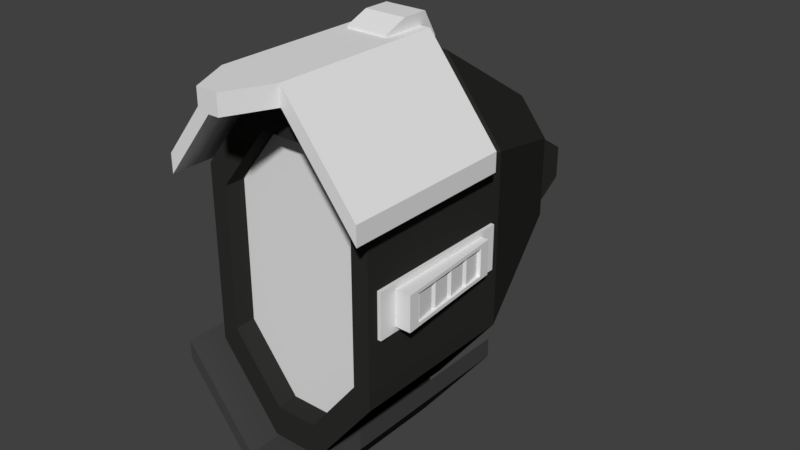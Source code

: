 # Source: engine.blend  (saved by Blender 2.79.0; exported with 4.5.12 LTS)
import bpy
from mathutils import Matrix  # noqa: F401  (used for matrix-valued properties, if any)

bpy.ops.wm.read_factory_settings(use_empty=True)
scene = bpy.context.scene
scene.name = 'Scene'

# ---- collections
col_collection_1 = bpy.data.collections.new('Collection 1'); scene.collection.children.link(col_collection_1)

# ---- materials (node trees are filled in below, after node groups)
mat_body = bpy.data.materials.new('body')
mat_body.alpha_threshold = 0.0
mat_body.diffuse_color = (0.0268, 0.02721, 0.02515, 1.0)
mat_body.roughness = 0.5
mat_body.line_color = (0.0, 0.0, 0.0, 1.0)
mat_engine_light = bpy.data.materials.new('Engine_light')
mat_engine_light.alpha_threshold = 0.0
mat_engine_light.roughness = 0.5
mat_wing_top = bpy.data.materials.new('wing_top')
mat_wing_top.alpha_threshold = 0.0
mat_wing_top.diffuse_color = (0.1025, 0.1025, 0.1025, 1.0)
mat_wing_top.roughness = 0.5
mat_vent_right = bpy.data.materials.new('vent_right')
mat_vent_right.alpha_threshold = 0.0
mat_vent_right.diffuse_color = (0.01341, 0.01341, 0.01341, 1.0)
mat_vent_right.roughness = 0.5
mat_vent_left = bpy.data.materials.new('vent_left')
mat_vent_left.alpha_threshold = 0.0
mat_vent_left.diffuse_color = (0.06372, 0.06372, 0.06372, 1.0)
mat_vent_left.roughness = 0.5
mat_wing_bot = bpy.data.materials.new('wing_bot')
mat_wing_bot.alpha_threshold = 0.0
mat_wing_bot.diffuse_color = (0.04445, 0.04445, 0.04445, 1.0)
mat_wing_bot.roughness = 0.5

# ---- material node trees
mat_engine_light.use_nodes = True; mat_engine_light.node_tree.nodes.clear()
_N = mat_engine_light.node_tree.nodes; _L = mat_engine_light.node_tree.links
n0 = _N.new('ShaderNodeOutputMaterial'); n0.name = 'Material Output'; n0.location = (300, 300)
n1 = _N.new('ShaderNodeBsdfDiffuse'); n1.name = 'Diffuse BSDF'; n1.location = (10, 300)
_L.new(n1.outputs[0], n0.inputs[0])
n0.is_active_output = True
mat_wing_top.use_nodes = True; mat_wing_top.node_tree.nodes.clear()
_N = mat_wing_top.node_tree.nodes; _L = mat_wing_top.node_tree.links
n0 = _N.new('ShaderNodeOutputMaterial'); n0.name = 'Material Output'; n0.location = (300, 300)
n1 = _N.new('ShaderNodeBsdfDiffuse'); n1.name = 'Diffuse BSDF'; n1.location = (10, 300)
_L.new(n1.outputs[0], n0.inputs[0])
n0.is_active_output = True
mat_vent_right.use_nodes = True; mat_vent_right.node_tree.nodes.clear()
_N = mat_vent_right.node_tree.nodes; _L = mat_vent_right.node_tree.links
n0 = _N.new('ShaderNodeOutputMaterial'); n0.name = 'Material Output'; n0.location = (300, 300)
n1 = _N.new('ShaderNodeBsdfDiffuse'); n1.name = 'Diffuse BSDF'; n1.location = (10, 300)
_L.new(n1.outputs[0], n0.inputs[0])
n0.is_active_output = True
mat_vent_left.use_nodes = True; mat_vent_left.node_tree.nodes.clear()
_N = mat_vent_left.node_tree.nodes; _L = mat_vent_left.node_tree.links
n0 = _N.new('ShaderNodeOutputMaterial'); n0.name = 'Material Output'; n0.location = (300, 300)
n1 = _N.new('ShaderNodeBsdfDiffuse'); n1.name = 'Diffuse BSDF'; n1.location = (10, 300)
_L.new(n1.outputs[0], n0.inputs[0])
n0.is_active_output = True
mat_wing_bot.use_nodes = True; mat_wing_bot.node_tree.nodes.clear()
_N = mat_wing_bot.node_tree.nodes; _L = mat_wing_bot.node_tree.links
n0 = _N.new('ShaderNodeOutputMaterial'); n0.name = 'Material Output'; n0.location = (300, 300)
n1 = _N.new('ShaderNodeBsdfDiffuse'); n1.name = 'Diffuse BSDF'; n1.location = (10, 300)
n1.inputs[0].default_value = (0.0578, 0.0578, 0.0578, 1.0)
_L.new(n1.outputs[0], n0.inputs[0])
n0.is_active_output = True

# ---- world
world_world = bpy.data.worlds.new('World'); scene.world = world_world
world_world.color = (0.05088, 0.05088, 0.05088)
world_world.use_sun_shadow = False
world_world.sun_shadow_jitter_overblur = 0.0
world_world.cycles.sampling_method = 'MANUAL'

# ---- meshes
me_cube = bpy.data.meshes.new('Cube')
me_cube.from_pydata([(1.0, 0.2101, -1.0), (1.0, -1.79, -1.0), (-1.0, -1.79, -1.0), (-1.0, 0.2101, -1.0), (1.0, 0.2101, 1.0), (1.0, -1.79, 1.0), (-1.0, -1.79, 1.0), (-1.0, 0.2101, 1.0), (0.3, 0.2101, -1.895), (0.3, -1.79, -1.895), (-0.3, -1.79, -1.895), (-0.3, 0.2101, -1.895), (0.3, 0.2101, 1.895), (-0.3, 0.2101, 1.895), (-0.3, -1.79, 1.895), (0.3, -1.79, 1.895), (0.8069, -1.79, -0.8069), (-0.8069, -1.79, -0.8069), (0.8069, -1.79, 0.8069), (-0.8069, -1.79, 0.8069), (-0.2421, -1.79, -1.529), (0.2421, -1.79, -1.529), (0.2421, -1.79, 1.529), (-0.2421, -1.79, 1.529), (0.8069, -1.548, -0.8069), (-0.8069, -1.548, -0.8069), (0.8069, -1.548, 0.8069), (-0.8069, -1.548, 0.8069), (-0.2421, -1.548, -1.529), (0.2421, -1.548, -1.529), (0.2421, -1.548, 1.529), (-0.2421, -1.548, 1.529), (0.4816, 1.837, -0.4816), (-0.4816, 1.837, -0.4816), (0.4816, 1.837, 0.4816), (-0.4816, 1.837, 0.4816), (0.1445, 1.837, -0.9125), (-0.1445, 1.837, -0.9125), (-0.1445, 1.837, 0.9125), (0.1445, 1.837, 0.9125), (0.3806, 1.837, -0.3806), (-0.3806, 1.837, -0.3806), (0.3806, 1.837, 0.3806), (-0.3806, 1.837, 0.3806), (0.3806, 2.013, -0.3806), (-0.3806, 2.013, -0.3806), (0.3806, 2.013, 0.3806), (-0.3806, 2.013, 0.3806), (0.3806, 2.313, -0.1883), (-0.3806, 2.313, -0.1883), (0.3806, 2.313, 0.1883), (-0.3806, 2.313, 0.1883), (-0.2414, -0.362, 1.856), (-0.2414, -0.362, 2.337), (-0.2414, -0.05991, 1.856), (-0.2414, -0.05991, 2.337), (0.2414, -0.362, 1.856), (0.2414, -0.362, 2.337), (0.2414, -0.05991, 1.856), (0.2414, -0.05991, 2.337), (-0.2414, -0.6281, 1.856), (-0.2414, -0.6281, 2.232), (0.2414, -0.6281, 2.232), (0.2414, -0.6281, 1.856), (-0.2414, 0.09938, 2.062), (-0.2414, 0.09938, 1.856), (0.2414, 0.09938, 1.856), (0.2414, 0.09938, 2.062), (1.171, -0.1206, 0.9397), (1.171, -2.114, 0.9397), (-1.171, -2.114, 0.9397), (-1.171, -0.1206, 0.9397), (0.3512, -0.1206, 1.987), (-0.3512, -0.1206, 1.987), (-0.3512, -2.114, 1.987), (0.3512, -2.114, 1.987), (1.171, -0.1206, 1.157), (1.171, -2.114, 1.157), (-1.171, -2.114, 1.157), (-1.171, -0.1206, 1.157), (-0.3512, -0.1206, 2.205), (0.3512, -0.1206, 2.205), (-0.3512, -2.114, 2.205), (0.3512, -2.114, 2.205), (0.1217, -2.599, 1.987), (-0.1217, -2.599, 1.987), (0.1217, -2.599, 2.205), (-0.1217, -2.599, 2.205), (0.9958, -1.663, -0.2606), (0.9958, -1.663, 0.2606), (0.9958, 0.08312, -0.2606), (0.9958, 0.08312, 0.2606), (1.04, -1.663, -0.2606), (1.04, -1.663, 0.2606), (1.04, 0.08312, -0.2606), (1.04, 0.08312, 0.2606), (1.04, -0.1216, 0.1995), (1.04, -0.1216, -0.1995), (1.04, -1.458, -0.1995), (1.04, -1.458, 0.1995), (1.123, -0.1216, 0.1995), (1.123, -0.1216, -0.1995), (1.217, -1.458, -0.1995), (1.217, -1.458, 0.1995), (1.133, -0.2577, 0.1589), (1.133, -0.2577, -0.1589), (1.207, -1.322, -0.1589), (1.207, -1.322, 0.1589), (1.092, -0.2606, 0.1589), (1.092, -0.2606, -0.1589), (1.167, -1.325, -0.1589), (1.167, -1.325, 0.1589), (0.9958, -0.1351, -0.2606), (0.9958, -0.3534, -0.2606), (0.9958, -0.5717, -0.2606), (0.9958, -0.7899, -0.2606), (0.9958, -1.008, -0.2606), (0.9958, -1.226, -0.2606), (0.9958, -1.445, -0.2606), (0.9958, -1.445, 0.2606), (0.9958, -1.226, 0.2606), (0.9958, -1.008, 0.2606), (0.9958, -0.7899, 0.2606), (0.9958, -0.5717, 0.2606), (0.9958, -0.3534, 0.2606), (0.9958, -0.1351, 0.2606), (1.04, -1.445, -0.2606), (1.04, -1.226, -0.2606), (1.04, -1.008, -0.2606), (1.04, -0.7899, -0.2606), (1.04, -0.5717, -0.2606), (1.04, -0.3534, -0.2606), (1.04, -0.1351, -0.2606), (1.04, -0.1351, 0.2606), (1.04, -0.3534, 0.2606), (1.04, -0.5717, 0.2606), (1.04, -0.7899, 0.2606), (1.04, -1.008, 0.2606), (1.04, -1.226, 0.2606), (1.04, -1.445, 0.2606), (1.04, -1.291, -0.1995), (1.04, -1.124, -0.1995), (1.04, -0.957, -0.1995), (1.04, -0.7899, -0.1995), (1.04, -0.6228, -0.1995), (1.04, -0.4557, -0.1995), (1.04, -0.2886, -0.1995), (1.04, -0.2886, 0.1995), (1.04, -0.4557, 0.1995), (1.04, -0.6228, 0.1995), (1.04, -0.7899, 0.1995), (1.04, -0.957, 0.1995), (1.04, -1.124, 0.1995), (1.04, -1.291, 0.1995), (1.205, -1.291, -0.1995), (1.193, -1.124, -0.1995), (1.182, -0.957, -0.1995), (1.17, -0.7899, -0.1995), (1.158, -0.6228, -0.1995), (1.146, -0.4557, -0.1995), (1.135, -0.2886, -0.1995), (1.135, -0.2886, 0.1995), (1.146, -0.4557, 0.1995), (1.158, -0.6228, 0.1995), (1.17, -0.7899, 0.1995), (1.182, -0.957, 0.1995), (1.193, -1.124, 0.1995), (1.205, -1.291, 0.1995), (1.198, -1.189, -0.1589), (1.189, -1.056, -0.1589), (1.179, -0.923, -0.1589), (1.17, -0.7899, -0.1589), (1.161, -0.6569, -0.1589), (1.151, -0.5238, -0.1589), (1.142, -0.3908, -0.1589), (1.142, -0.3908, 0.1589), (1.151, -0.5238, 0.1589), (1.161, -0.6569, 0.1589), (1.17, -0.7899, 0.1589), (1.179, -0.923, 0.1589), (1.189, -1.056, 0.1589), (1.198, -1.189, 0.1589), (1.184, -1.286, -0.1589), (1.148, -1.059, -0.1589), (1.165, -1.02, -0.1589), (1.129, -0.7928, -0.1589), (1.147, -0.7537, -0.1589), (1.111, -0.5267, -0.1589), (1.128, -0.4875, -0.1589), (1.128, -0.4875, 0.1589), (1.111, -0.5267, 0.1589), (1.147, -0.7537, 0.1589), (1.129, -0.7928, 0.1589), (1.165, -1.02, 0.1589), (1.148, -1.059, 0.1589), (1.184, -1.286, 0.1589), (-0.9958, -1.663, -0.2606), (-0.9958, -1.663, 0.2606), (-0.9958, 0.08312, -0.2606), (-0.9958, 0.08312, 0.2606), (-1.04, -1.663, -0.2606), (-1.04, -1.663, 0.2606), (-1.04, 0.08312, -0.2606), (-1.04, 0.08312, 0.2606), (-1.04, -0.1216, 0.1995), (-1.04, -0.1216, -0.1995), (-1.04, -1.458, -0.1995), (-1.04, -1.458, 0.1995), (-1.123, -0.1216, 0.1995), (-1.123, -0.1216, -0.1995), (-1.217, -1.458, -0.1995), (-1.217, -1.458, 0.1995), (-1.133, -0.2577, 0.1589), (-1.133, -0.2577, -0.1589), (-1.207, -1.322, -0.1589), (-1.207, -1.322, 0.1589), (-1.092, -0.2606, 0.1589), (-1.092, -0.2606, -0.1589), (-1.167, -1.325, -0.1589), (-1.167, -1.325, 0.1589), (-0.9958, -0.1351, -0.2606), (-0.9958, -0.3534, -0.2606), (-0.9958, -0.5717, -0.2606), (-0.9958, -0.7899, -0.2606), (-0.9958, -1.008, -0.2606), (-0.9958, -1.226, -0.2606), (-0.9958, -1.445, -0.2606), (-0.9958, -1.445, 0.2606), (-0.9958, -1.226, 0.2606), (-0.9958, -1.008, 0.2606), (-0.9958, -0.7899, 0.2606), (-0.9958, -0.5717, 0.2606), (-0.9958, -0.3534, 0.2606), (-0.9958, -0.1351, 0.2606), (-1.04, -1.445, -0.2606), (-1.04, -1.226, -0.2606), (-1.04, -1.008, -0.2606), (-1.04, -0.7899, -0.2606), (-1.04, -0.5717, -0.2606), (-1.04, -0.3534, -0.2606), (-1.04, -0.1351, -0.2606), (-1.04, -0.1351, 0.2606), (-1.04, -0.3534, 0.2606), (-1.04, -0.5717, 0.2606), (-1.04, -0.7899, 0.2606), (-1.04, -1.008, 0.2606), (-1.04, -1.226, 0.2606), (-1.04, -1.445, 0.2606), (-1.04, -1.291, -0.1995), (-1.04, -1.124, -0.1995), (-1.04, -0.957, -0.1995), (-1.04, -0.7899, -0.1995), (-1.04, -0.6228, -0.1995), (-1.04, -0.4557, -0.1995), (-1.04, -0.2886, -0.1995), (-1.04, -0.2886, 0.1995), (-1.04, -0.4557, 0.1995), (-1.04, -0.6228, 0.1995), (-1.04, -0.7899, 0.1995), (-1.04, -0.957, 0.1995), (-1.04, -1.124, 0.1995), (-1.04, -1.291, 0.1995), (-1.205, -1.291, -0.1995), (-1.193, -1.124, -0.1995), (-1.182, -0.957, -0.1995), (-1.17, -0.7899, -0.1995), (-1.158, -0.6228, -0.1995), (-1.146, -0.4557, -0.1995), (-1.135, -0.2886, -0.1995), (-1.135, -0.2886, 0.1995), (-1.146, -0.4557, 0.1995), (-1.158, -0.6228, 0.1995), (-1.17, -0.7899, 0.1995), (-1.182, -0.957, 0.1995), (-1.193, -1.124, 0.1995), (-1.205, -1.291, 0.1995), (-1.198, -1.189, -0.1589), (-1.189, -1.056, -0.1589), (-1.179, -0.923, -0.1589), (-1.17, -0.7899, -0.1589), (-1.161, -0.6569, -0.1589), (-1.151, -0.5238, -0.1589), (-1.142, -0.3908, -0.1589), (-1.142, -0.3908, 0.1589), (-1.151, -0.5238, 0.1589), (-1.161, -0.6569, 0.1589), (-1.17, -0.7899, 0.1589), (-1.179, -0.923, 0.1589), (-1.189, -1.056, 0.1589), (-1.198, -1.189, 0.1589), (-1.184, -1.286, -0.1589), (-1.148, -1.059, -0.1589), (-1.165, -1.02, -0.1589), (-1.129, -0.7928, -0.1589), (-1.147, -0.7537, -0.1589), (-1.111, -0.5267, -0.1589), (-1.128, -0.4875, -0.1589), (-1.128, -0.4875, 0.1589), (-1.111, -0.5267, 0.1589), (-1.147, -0.7537, 0.1589), (-1.129, -0.7928, 0.1589), (-1.165, -1.02, 0.1589), (-1.148, -1.059, 0.1589), (-1.184, -1.286, 0.1589), (-0.2414, -0.362, -1.856), (-0.2414, -0.362, -2.337), (-0.2414, -0.05991, -1.856), (-0.2414, -0.05991, -2.337), (0.2414, -0.362, -1.856), (0.2414, -0.362, -2.337), (0.2414, -0.05991, -1.856), (0.2414, -0.05991, -2.337), (-0.2414, -0.6281, -1.856), (-0.2414, -0.6281, -2.232), (0.2414, -0.6281, -2.232), (0.2414, -0.6281, -1.856), (-0.2414, 0.09938, -2.062), (-0.2414, 0.09938, -1.856), (0.2414, 0.09938, -1.856), (0.2414, 0.09938, -2.062), (1.171, -0.1206, -0.9397), (1.171, -2.114, -0.9397), (-1.171, -2.114, -0.9397), (-1.171, -0.1206, -0.9397), (0.3512, -0.1206, -1.987), (-0.3512, -0.1206, -1.987), (-0.3512, -2.114, -1.987), (0.3512, -2.114, -1.987), (1.171, -0.1206, -1.157), (1.171, -2.114, -1.157), (-1.171, -2.114, -1.157), (-1.171, -0.1206, -1.157), (-0.3512, -0.1206, -2.205), (0.3512, -0.1206, -2.205), (-0.3512, -2.114, -2.205), (0.3512, -2.114, -2.205), (0.1217, -2.599, -1.987), (-0.1217, -2.599, -1.987), (0.1217, -2.599, -2.205), (-0.1217, -2.599, -2.205)], [], [(0, 4, 5, 1), (9, 1, 16, 21), (2, 6, 7, 3), (8, 9, 10, 11), (1, 9, 8, 0), (5, 15, 22, 18), (3, 11, 10, 2), (7, 13, 38, 35), (12, 13, 14, 15), (8, 11, 37, 36), (6, 14, 13, 7), (2, 10, 20, 17), (4, 12, 15, 5), (17, 20, 28, 25), (23, 19, 27, 31), (16, 18, 26, 24), (6, 2, 17, 19), (14, 6, 19, 23), (1, 5, 18, 16), (10, 9, 21, 20), (15, 14, 23, 22), (24, 26, 27, 25), (25, 28, 29, 24), (26, 30, 31, 27), (20, 21, 29, 28), (19, 17, 25, 27), (18, 22, 30, 26), (22, 23, 31, 30), (21, 16, 24, 29), (33, 35, 43, 41), (32, 36, 37, 33), (35, 38, 39, 34), (13, 12, 39, 38), (12, 4, 34, 39), (11, 3, 33, 37), (0, 8, 36, 32), (43, 42, 46, 47), (32, 33, 41, 40), (35, 34, 42, 43), (34, 32, 40, 42), (45, 47, 51, 49), (42, 40, 44, 46), (41, 43, 47, 45), (40, 41, 45, 44), (50, 48, 49, 51), (44, 45, 49, 48), (47, 46, 50, 51), (46, 44, 48, 50), (4, 0, 32, 34), (3, 7, 35, 33), (52, 53, 55, 54), (58, 59, 57, 56), (57, 53, 61, 62), (59, 55, 53, 57), (63, 62, 61, 60), (56, 57, 62, 63), (53, 52, 60, 61), (65, 64, 67, 66), (55, 59, 67, 64), (54, 55, 64, 65), (59, 58, 66, 67), (72, 75, 74, 73), (70, 71, 73, 74), (68, 69, 75, 72), (81, 80, 82, 83), (78, 82, 80, 79), (76, 81, 83, 77), (75, 83, 86, 84), (72, 73, 80, 81), (69, 68, 76, 77), (75, 69, 77, 83), (68, 72, 81, 76), (71, 70, 78, 79), (70, 74, 82, 78), (73, 71, 79, 80), (85, 84, 86, 87), (83, 82, 87, 86), (82, 74, 85, 87), (74, 75, 84, 85), (90, 91, 95, 94), (93, 92, 98, 99), (92, 93, 89, 88), (118, 126, 92, 88), (139, 119, 89, 93), (99, 98, 102, 103), (132, 94, 97, 146), (139, 93, 99, 153), (94, 95, 96, 97), (167, 103, 107, 181), (146, 97, 101, 160), (153, 99, 103, 167), (97, 96, 100, 101), (107, 106, 110, 111), (101, 100, 104, 105), (103, 102, 106, 107), (160, 101, 105, 174), (182, 195, 111, 110), (174, 105, 109, 188), (181, 107, 111, 195), (105, 104, 108, 109), (104, 175, 189, 108), (175, 176, 190, 189), (176, 177, 191, 190), (177, 178, 192, 191), (178, 179, 193, 192), (179, 180, 194, 193), (180, 181, 195, 194), (106, 168, 182, 110), (168, 169, 183, 182), (169, 170, 184, 183), (170, 171, 185, 184), (171, 172, 186, 185), (172, 173, 187, 186), (173, 174, 188, 187), (109, 108, 189, 188), (188, 189, 190, 187), (187, 190, 191, 186), (186, 191, 192, 185), (185, 192, 193, 184), (184, 193, 194, 183), (183, 194, 195, 182), (102, 154, 168, 106), (154, 155, 169, 168), (155, 156, 170, 169), (156, 157, 171, 170), (157, 158, 172, 171), (158, 159, 173, 172), (159, 160, 174, 173), (96, 147, 161, 100), (147, 148, 162, 161), (148, 149, 163, 162), (149, 150, 164, 163), (150, 151, 165, 164), (151, 152, 166, 165), (152, 153, 167, 166), (98, 140, 154, 102), (140, 141, 155, 154), (141, 142, 156, 155), (142, 143, 157, 156), (143, 144, 158, 157), (144, 145, 159, 158), (145, 146, 160, 159), (100, 161, 175, 104), (161, 162, 176, 175), (162, 163, 177, 176), (163, 164, 178, 177), (164, 165, 179, 178), (165, 166, 180, 179), (166, 167, 181, 180), (95, 133, 147, 96), (133, 134, 148, 147), (134, 135, 149, 148), (135, 136, 150, 149), (136, 137, 151, 150), (137, 138, 152, 151), (138, 139, 153, 152), (92, 126, 140, 98), (126, 127, 141, 140), (127, 128, 142, 141), (128, 129, 143, 142), (129, 130, 144, 143), (130, 131, 145, 144), (131, 132, 146, 145), (95, 91, 125, 133), (133, 125, 124, 134), (134, 124, 123, 135), (135, 123, 122, 136), (136, 122, 121, 137), (137, 121, 120, 138), (138, 120, 119, 139), (90, 94, 132, 112), (112, 132, 131, 113), (113, 131, 130, 114), (114, 130, 129, 115), (115, 129, 128, 116), (116, 128, 127, 117), (117, 127, 126, 118), (198, 202, 203, 199), (201, 207, 206, 200), (200, 196, 197, 201), (226, 196, 200, 234), (247, 201, 197, 227), (207, 211, 210, 206), (240, 254, 205, 202), (247, 261, 207, 201), (202, 205, 204, 203), (275, 289, 215, 211), (254, 268, 209, 205), (261, 275, 211, 207), (205, 209, 208, 204), (215, 219, 218, 214), (209, 213, 212, 208), (211, 215, 214, 210), (268, 282, 213, 209), (290, 218, 219, 303), (282, 296, 217, 213), (289, 303, 219, 215), (213, 217, 216, 212), (212, 216, 297, 283), (283, 297, 298, 284), (284, 298, 299, 285), (285, 299, 300, 286), (286, 300, 301, 287), (287, 301, 302, 288), (288, 302, 303, 289), (214, 218, 290, 276), (276, 290, 291, 277), (277, 291, 292, 278), (278, 292, 293, 279), (279, 293, 294, 280), (280, 294, 295, 281), (281, 295, 296, 282), (217, 296, 297, 216), (296, 295, 298, 297), (295, 294, 299, 298), (294, 293, 300, 299), (293, 292, 301, 300), (292, 291, 302, 301), (291, 290, 303, 302), (210, 214, 276, 262), (262, 276, 277, 263), (263, 277, 278, 264), (264, 278, 279, 265), (265, 279, 280, 266), (266, 280, 281, 267), (267, 281, 282, 268), (204, 208, 269, 255), (255, 269, 270, 256), (256, 270, 271, 257), (257, 271, 272, 258), (258, 272, 273, 259), (259, 273, 274, 260), (260, 274, 275, 261), (206, 210, 262, 248), (248, 262, 263, 249), (249, 263, 264, 250), (250, 264, 265, 251), (251, 265, 266, 252), (252, 266, 267, 253), (253, 267, 268, 254), (208, 212, 283, 269), (269, 283, 284, 270), (270, 284, 285, 271), (271, 285, 286, 272), (272, 286, 287, 273), (273, 287, 288, 274), (274, 288, 289, 275), (203, 204, 255, 241), (241, 255, 256, 242), (242, 256, 257, 243), (243, 257, 258, 244), (244, 258, 259, 245), (245, 259, 260, 246), (246, 260, 261, 247), (200, 206, 248, 234), (234, 248, 249, 235), (235, 249, 250, 236), (236, 250, 251, 237), (237, 251, 252, 238), (238, 252, 253, 239), (239, 253, 254, 240), (203, 241, 233, 199), (241, 242, 232, 233), (242, 243, 231, 232), (243, 244, 230, 231), (244, 245, 229, 230), (245, 246, 228, 229), (246, 247, 227, 228), (198, 220, 240, 202), (220, 221, 239, 240), (221, 222, 238, 239), (222, 223, 237, 238), (223, 224, 236, 237), (224, 225, 235, 236), (225, 226, 234, 235), (304, 306, 307, 305), (310, 308, 309, 311), (309, 314, 313, 305), (311, 309, 305, 307), (315, 312, 313, 314), (308, 315, 314, 309), (305, 313, 312, 304), (317, 318, 319, 316), (307, 316, 319, 311), (306, 317, 316, 307), (311, 319, 318, 310), (324, 325, 326, 327), (322, 326, 325, 323), (320, 324, 327, 321), (333, 335, 334, 332), (330, 331, 332, 334), (328, 329, 335, 333), (327, 336, 338, 335), (324, 333, 332, 325), (321, 329, 328, 320), (327, 335, 329, 321), (320, 328, 333, 324), (323, 331, 330, 322), (322, 330, 334, 326), (325, 332, 331, 323), (337, 339, 338, 336), (335, 338, 339, 334), (334, 339, 337, 326), (326, 337, 336, 327)])
me_cube.polygons.foreach_set('material_index', [0, 0, 0, 0, 0, 0, 0, 0, 0, 0, 0, 0, 0, 0, 0, 0, 0, 0, 0, 0, 0, 1, 1, 1, 0, 0, 0, 0, 0, 0, 0, 0, 0, 0, 0, 0, 0, 0, 0, 0, 0, 0, 0, 0, 0, 0, 0, 0, 0, 0, 2, 2, 2, 2, 2, 2, 2, 2, 2, 2, 2, 2, 2, 2, 2, 2, 2, 2, 2, 2, 2, 2, 2, 2, 2, 2, 2, 2, 2, 3, 3, 3, 3, 3, 3, 3, 3, 3, 3, 3, 3, 3, 3, 3, 3, 3, 3, 3, 3, 3, 3, 3, 3, 3, 3, 3, 3, 3, 3, 3, 3, 3, 3, 3, 3, 3, 3, 3, 3, 3, 3, 3, 3, 3, 3, 3, 3, 3, 3, 3, 3, 3, 3, 3, 3, 3, 3, 3, 3, 3, 3, 3, 3, 3, 3, 3, 3, 3, 3, 3, 3, 3, 3, 3, 3, 3, 3, 3, 3, 3, 3, 3, 3, 3, 3, 3, 3, 3, 3, 3, 3, 3, 3, 3, 3, 3, 3, 4, 4, 4, 4, 4, 4, 4, 4, 4, 4, 4, 4, 4, 4, 4, 4, 4, 4, 4, 4, 4, 4, 4, 4, 4, 4, 4, 4, 4, 4, 4, 4, 4, 4, 4, 4, 4, 4, 4, 4, 4, 4, 4, 4, 4, 4, 4, 4, 4, 4, 4, 4, 4, 4, 4, 4, 4, 4, 4, 4, 4, 4, 4, 4, 4, 4, 4, 4, 4, 4, 4, 4, 4, 4, 4, 4, 4, 4, 4, 4, 4, 4, 4, 4, 4, 4, 4, 4, 4, 4, 4, 4, 4, 4, 4, 4, 4, 4, 5, 5, 5, 5, 5, 5, 5, 5, 5, 5, 5, 5, 5, 5, 5, 5, 5, 5, 5, 5, 5, 5, 5, 5, 5, 5, 5, 5, 5])
_uv = me_cube.uv_layers.new(name='UVMap')
_uv.uv.foreach_set('vector', [0.748, 0.1214, 0.748, 0.3786, 0.4913, 0.3786, 0.4913, 0.1214, 0.1735, 0.5064, 0.2635, 0.6214, 0.2387, 0.6463, 0.1661, 0.5535, 0.4785, 0.1214, 0.4785, 0.3786, 0.2219, 0.3786, 0.2219, 0.1214, 0.5867, 0.7573, 0.5867, 0.5064, 0.6638, 0.5064, 0.6638, 0.7573, 0.4913, 0.1214, 0.4968, 0.006428, 0.7535, 0.006428, 0.748, 0.1214, 0.2635, 0.8786, 0.1735, 0.9936, 0.1661, 0.9465, 0.2387, 0.8537, 0.2219, 0.1214, 0.2163, 0.006428, 0.473, 0.006428, 0.4785, 0.1214, 0.2219, 0.3786, 0.2163, 0.4936, 0.006428, 0.3673, 0.00908, 0.3119, 0.4967, 0.7381, 0.5738, 0.7381, 0.5738, 0.989, 0.4967, 0.989, 0.5867, 0.7573, 0.6638, 0.7573, 0.6438, 0.989, 0.6067, 0.989, 0.4785, 0.3786, 0.473, 0.4936, 0.2163, 0.4936, 0.2219, 0.3786, 0.006428, 0.6214, 0.09642, 0.5064, 0.1039, 0.5535, 0.03125, 0.6463, 0.748, 0.3786, 0.7535, 0.4936, 0.4968, 0.4936, 0.4913, 0.3786, 0.8927, 0.8067, 0.8971, 0.8995, 0.8661, 0.8995, 0.8617, 0.8067, 0.8971, 0.5064, 0.8927, 0.5992, 0.8617, 0.5992, 0.8661, 0.5064, 0.8444, 0.5992, 0.8444, 0.8067, 0.8134, 0.8067, 0.8134, 0.5992, 0.006428, 0.8786, 0.006428, 0.6214, 0.03125, 0.6463, 0.03125, 0.8537, 0.09642, 0.9936, 0.006428, 0.8786, 0.03125, 0.8537, 0.1039, 0.9465, 0.2635, 0.6214, 0.2635, 0.8786, 0.2387, 0.8537, 0.2387, 0.6463, 0.09642, 0.5064, 0.1735, 0.5064, 0.1661, 0.5535, 0.1039, 0.5535, 0.1735, 0.9936, 0.09642, 0.9936, 0.1039, 0.9465, 0.1661, 0.9465, 0.4839, 0.5992, 0.4839, 0.8067, 0.2764, 0.8067, 0.2764, 0.5992, 0.2764, 0.5992, 0.349, 0.5064, 0.4112, 0.5064, 0.4839, 0.5992, 0.4839, 0.8067, 0.4112, 0.8995, 0.349, 0.8995, 0.2764, 0.8067, 0.7547, 0.8912, 0.7547, 0.829, 0.785, 0.829, 0.785, 0.8912, 0.8927, 0.5992, 0.8927, 0.8067, 0.8617, 0.8067, 0.8617, 0.5992, 0.8444, 0.8067, 0.8488, 0.8995, 0.8178, 0.8995, 0.8134, 0.8067, 0.785, 0.7539, 0.785, 0.8161, 0.7547, 0.8161, 0.7547, 0.7539, 0.8488, 0.5064, 0.8444, 0.5992, 0.8134, 0.5992, 0.8178, 0.5064, 0.8005, 0.5618, 0.8005, 0.6856, 0.7875, 0.6727, 0.7875, 0.5748, 0.6767, 0.5618, 0.72, 0.5064, 0.7572, 0.5064, 0.8005, 0.5618, 0.8005, 0.6856, 0.7572, 0.741, 0.72, 0.741, 0.6767, 0.6856, 0.5738, 0.7381, 0.4967, 0.7381, 0.5167, 0.5064, 0.5538, 0.5064, 0.7535, 0.4936, 0.748, 0.3786, 0.9607, 0.3119, 0.9634, 0.3673, 0.2163, 0.006428, 0.2219, 0.1214, 0.00908, 0.1881, 0.006428, 0.1327, 0.748, 0.1214, 0.7535, 0.006428, 0.9634, 0.1327, 0.9607, 0.1881, 0.6767, 0.8517, 0.6767, 0.7539, 0.6989, 0.7539, 0.6989, 0.8517, 0.6767, 0.5618, 0.8005, 0.5618, 0.7875, 0.5748, 0.6897, 0.5748, 0.8005, 0.6856, 0.6767, 0.6856, 0.6897, 0.6727, 0.7875, 0.6727, 0.6767, 0.6856, 0.6767, 0.5618, 0.6897, 0.5748, 0.6897, 0.6727, 0.9484, 0.6171, 0.9484, 0.715, 0.91, 0.6903, 0.91, 0.6419, 0.9711, 0.5064, 0.9711, 0.6043, 0.9484, 0.6043, 0.9484, 0.5064, 0.9711, 0.6171, 0.9711, 0.715, 0.9484, 0.715, 0.9484, 0.6171, 0.7419, 0.8646, 0.7419, 0.9624, 0.7197, 0.9624, 0.7197, 0.8646, 0.91, 0.7278, 0.9584, 0.7278, 0.9584, 0.8257, 0.91, 0.8257, 0.7197, 0.8646, 0.7197, 0.9624, 0.6767, 0.9624, 0.6767, 0.8646, 0.6989, 0.8517, 0.6989, 0.7539, 0.7419, 0.7539, 0.7419, 0.8517, 0.9484, 0.5064, 0.9484, 0.6043, 0.91, 0.5796, 0.91, 0.5311, 0.748, 0.3786, 0.748, 0.1214, 0.9607, 0.1881, 0.9607, 0.3119, 0.2219, 0.1214, 0.2219, 0.3786, 0.00908, 0.3119, 0.00908, 0.1881, 0.1733, 0.7378, 0.1199, 0.7378, 0.1199, 0.6645, 0.1733, 0.6645, 0.1035, 0.7637, 0.05011, 0.7637, 0.05011, 0.6904, 0.1035, 0.6904, 0.05011, 0.6904, 0.008238, 0.6904, 0.01993, 0.6259, 0.0618, 0.6259, 0.05011, 0.7637, 0.008238, 0.7637, 0.008238, 0.6904, 0.05011, 0.6904, 0.3622, 0.6938, 0.3093, 0.6938, 0.3093, 0.6259, 0.3622, 0.6259, 0.1035, 0.6904, 0.05011, 0.6904, 0.0618, 0.6259, 0.1035, 0.6259, 0.1199, 0.7378, 0.1733, 0.7378, 0.1733, 0.8024, 0.1316, 0.8024, 0.2251, 0.6259, 0.2541, 0.6259, 0.2541, 0.6938, 0.2251, 0.6938, 0.2928, 0.6259, 0.2928, 0.6938, 0.2541, 0.6938, 0.2541, 0.6259, 0.1733, 0.6645, 0.1199, 0.6645, 0.1504, 0.6259, 0.1733, 0.6259, 0.05011, 0.7637, 0.1035, 0.7637, 0.1035, 0.8024, 0.08061, 0.8024, 0.4841, 0.6094, 0.4841, 0.1259, 0.545, 0.1259, 0.545, 0.6094, 0.9523, 0.008238, 0.9523, 0.4918, 0.7651, 0.4918, 0.7651, 0.008239, 0.2969, 0.6094, 0.2969, 0.1259, 0.4841, 0.1259, 0.4841, 0.6094, 0.2195, 0.008239, 0.2804, 0.008238, 0.2804, 0.4918, 0.2195, 0.4918, 0.7487, 0.4918, 0.5615, 0.4918, 0.5615, 0.008238, 0.7487, 0.008238, 0.03233, 0.008239, 0.2195, 0.008239, 0.2195, 0.4918, 0.03233, 0.4918, 0.1954, 0.4918, 0.2195, 0.4918, 0.2394, 0.6094, 0.2153, 0.6094, 0.7089, 0.7224, 0.7089, 0.6236, 0.7395, 0.6236, 0.7395, 0.7224, 0.008239, 0.4918, 0.008238, 0.008239, 0.03233, 0.008239, 0.03233, 0.4918, 0.7965, 0.6947, 0.8131, 0.5082, 0.8298, 0.5339, 0.8131, 0.7203, 0.5615, 0.8378, 0.7089, 0.7224, 0.7395, 0.7224, 0.5921, 0.8378, 0.756, 0.9918, 0.756, 0.5082, 0.78, 0.5082, 0.78, 0.9918, 0.2086, 0.6259, 0.2086, 0.813, 0.1898, 0.8371, 0.1898, 0.65, 0.7089, 0.6236, 0.5615, 0.5082, 0.5921, 0.5082, 0.7395, 0.6236, 0.4189, 0.6601, 0.4189, 0.6259, 0.4494, 0.6259, 0.4494, 0.6601, 0.2195, 0.4918, 0.2804, 0.4918, 0.2605, 0.6094, 0.2394, 0.6094, 0.3786, 0.6299, 0.4024, 0.6259, 0.4024, 0.7452, 0.3786, 0.7492, 0.545, 0.1259, 0.4841, 0.1259, 0.504, 0.008238, 0.5251, 0.008239, 0.9211, 0.8316, 0.9211, 0.3655, 0.9605, 0.3655, 0.9605, 0.8316, 0.4607, 0.0, 0.4607, 0.4661, 0.4067, 0.4115, 0.4067, 0.05464, 0.9605, 0.8316, 0.9605, 0.3655, 1.0, 0.3655, 1.0, 0.8316, 0.8421, 0.7733, 0.8816, 0.7733, 0.8816, 0.8316, 0.8421, 0.8316, 0.8816, 0.7733, 0.9211, 0.7733, 0.9211, 0.8316, 0.8816, 0.8316, 0.1583, 0.4661, 0.1583, 0.823, 5.557e-08, 0.823, 0.0, 0.4661, 0.05759, 0.4661, 8.335e-08, 0.4661, 0.054, 0.4115, 0.09809, 0.4115, 0.4031, 0.0, 0.4607, 0.0, 0.4067, 0.05464, 0.3626, 0.05464, 8.335e-08, 0.4661, 0.0, 1.111e-07, 0.054, 0.05464, 0.054, 0.4115, 0.4607, 0.04568, 0.4607, 8.335e-08, 0.4971, 0.03723, 0.4971, 0.0736, 0.7774, 0.6777, 0.7774, 0.7223, 0.7031, 0.7223, 0.6926, 0.6777, 0.619, 0.6777, 0.619, 0.7223, 0.4607, 0.7223, 0.4712, 0.6777, 0.2326, 0.4661, 0.2326, 0.823, 0.1583, 0.823, 0.1583, 0.4661, 0.9246, 0.0, 0.9246, 0.2842, 0.8884, 0.2842, 0.8884, 1.389e-08, 0.8176, 0.3655, 0.4607, 0.3655, 0.4971, 0.3282, 0.7812, 0.3282, 0.4607, 8.335e-08, 0.8176, 0.0, 0.7812, 0.03723, 0.4971, 0.03723, 0.8176, 0.3198, 0.8176, 0.3655, 0.7812, 0.3282, 0.7812, 0.2919, 0.4423, 0.7503, 0.4423, 0.4661, 0.4577, 0.4661, 0.4577, 0.7503, 0.853, 0.2554, 0.853, 0.2919, 0.8176, 0.2995, 0.8349, 0.2332, 0.8884, 0.263, 0.8884, 0.2995, 0.853, 0.2919, 0.8703, 0.2853, 0.8136, 0.6496, 0.8136, 0.9338, 0.7774, 0.9338, 0.7774, 0.6496, 0.8884, 0.007559, 0.8884, 0.04405, 0.8703, 0.06633, 0.853, 0.0, 0.8884, 0.04405, 0.8884, 0.08054, 0.853, 0.07298, 0.8703, 0.06633, 0.8884, 0.08054, 0.8884, 0.117, 0.8703, 0.1393, 0.853, 0.07298, 0.8884, 0.117, 0.8884, 0.1535, 0.853, 0.146, 0.8703, 0.1393, 0.8884, 0.1535, 0.8884, 0.19, 0.8703, 0.2123, 0.853, 0.146, 0.8884, 0.19, 0.8884, 0.2265, 0.853, 0.2189, 0.8703, 0.2123, 0.8884, 0.2265, 0.8884, 0.263, 0.8703, 0.2853, 0.853, 0.2189, 0.853, 0.0, 0.853, 0.03649, 0.8349, 0.01421, 0.8176, 0.007559, 0.853, 0.03649, 0.853, 0.07298, 0.8176, 0.08054, 0.8349, 0.01421, 0.853, 0.07298, 0.853, 0.1095, 0.8349, 0.08719, 0.8176, 0.08054, 0.853, 0.1095, 0.853, 0.146, 0.8176, 0.1535, 0.8349, 0.08719, 0.853, 0.146, 0.853, 0.1825, 0.8349, 0.1602, 0.8176, 0.1535, 0.853, 0.1825, 0.853, 0.2189, 0.8176, 0.2265, 0.8349, 0.1602, 0.853, 0.2189, 0.853, 0.2554, 0.8349, 0.2332, 0.8176, 0.2265, 0.2974, 0.4661, 0.2974, 0.7503, 0.2326, 0.7503, 0.2326, 0.4661, 0.4269, 0.7503, 0.4269, 0.4661, 0.4423, 0.4661, 0.4423, 0.7503, 0.4269, 0.4661, 0.4269, 0.7503, 0.3621, 0.7503, 0.3621, 0.4661, 0.94, 0.0, 0.94, 0.2842, 0.9246, 0.2842, 0.9246, 1.389e-08, 0.7774, 0.6496, 0.7774, 0.3655, 0.8421, 0.3655, 0.8421, 0.6496, 0.829, 0.6496, 0.829, 0.9338, 0.8136, 0.9338, 0.8136, 0.6496, 0.3621, 0.4661, 0.3621, 0.7503, 0.2974, 0.7503, 0.2974, 0.4661, 0.8176, 0.0, 0.8176, 0.04568, 0.7812, 0.0736, 0.7812, 0.03723, 0.8176, 0.04568, 0.8176, 0.09137, 0.7812, 0.11, 0.7812, 0.0736, 0.8176, 0.09137, 0.8176, 0.1371, 0.7812, 0.1464, 0.7812, 0.11, 0.8176, 0.1371, 0.8176, 0.1827, 0.7812, 0.1827, 0.7812, 0.1464, 0.8176, 0.1827, 0.8176, 0.2284, 0.7812, 0.2191, 0.7812, 0.1827, 0.8176, 0.2284, 0.8176, 0.2741, 0.7812, 0.2555, 0.7812, 0.2191, 0.8176, 0.2741, 0.8176, 0.3198, 0.7812, 0.2919, 0.7812, 0.2555, 0.619, 0.3655, 0.619, 0.4101, 0.5343, 0.4101, 0.5448, 0.3655, 0.619, 0.4101, 0.619, 0.4547, 0.5238, 0.4547, 0.5343, 0.4101, 0.619, 0.4547, 0.619, 0.4993, 0.5132, 0.4993, 0.5238, 0.4547, 0.619, 0.4993, 0.619, 0.5439, 0.5027, 0.5439, 0.5132, 0.4993, 0.619, 0.5439, 0.619, 0.5885, 0.4922, 0.5885, 0.5027, 0.5439, 0.619, 0.5885, 0.619, 0.6331, 0.4817, 0.6331, 0.4922, 0.5885, 0.619, 0.6331, 0.619, 0.6777, 0.4712, 0.6777, 0.4817, 0.6331, 0.7774, 0.3655, 0.7774, 0.4101, 0.6296, 0.4101, 0.619, 0.3655, 0.7774, 0.4101, 0.7774, 0.4547, 0.6401, 0.4547, 0.6296, 0.4101, 0.7774, 0.4547, 0.7774, 0.4993, 0.6506, 0.4993, 0.6401, 0.4547, 0.7774, 0.4993, 0.7774, 0.5439, 0.6611, 0.5439, 0.6506, 0.4993, 0.7774, 0.5439, 0.7774, 0.5885, 0.6716, 0.5885, 0.6611, 0.5439, 0.7774, 0.5885, 0.7774, 0.6331, 0.6821, 0.6331, 0.6716, 0.5885, 0.7774, 0.6331, 0.7774, 0.6777, 0.6926, 0.6777, 0.6821, 0.6331, 0.4607, 0.3655, 0.4607, 0.3198, 0.4971, 0.2919, 0.4971, 0.3282, 0.4607, 0.3198, 0.4607, 0.2741, 0.4971, 0.2555, 0.4971, 0.2919, 0.4607, 0.2741, 0.4607, 0.2284, 0.4971, 0.2191, 0.4971, 0.2555, 0.4607, 0.2284, 0.4607, 0.1827, 0.4971, 0.1827, 0.4971, 0.2191, 0.4607, 0.1827, 0.4607, 0.1371, 0.4971, 0.1464, 0.4971, 0.1827, 0.4607, 0.1371, 0.4607, 0.09137, 0.4971, 0.11, 0.4971, 0.1464, 0.4607, 0.09137, 0.4607, 0.04568, 0.4971, 0.0736, 0.4971, 0.11, 0.0, 1.111e-07, 0.05759, 5.557e-08, 0.09809, 0.05464, 0.054, 0.05464, 0.05759, 5.557e-08, 0.1152, 1.25e-07, 0.1422, 0.05464, 0.09809, 0.05464, 0.1152, 1.25e-07, 0.1728, 9.724e-08, 0.1863, 0.05464, 0.1422, 0.05464, 0.1728, 9.724e-08, 0.2304, 8.335e-08, 0.2304, 0.05464, 0.1863, 0.05464, 0.2304, 8.335e-08, 0.2879, 5.557e-08, 0.2744, 0.05464, 0.2304, 0.05464, 0.2879, 5.557e-08, 0.3455, 5.557e-08, 0.3185, 0.05464, 0.2744, 0.05464, 0.3455, 5.557e-08, 0.4031, 0.0, 0.3626, 0.05464, 0.3185, 0.05464, 0.4607, 0.4661, 0.4031, 0.4661, 0.3626, 0.4115, 0.4067, 0.4115, 0.4031, 0.4661, 0.3455, 0.4661, 0.3185, 0.4115, 0.3626, 0.4115, 0.3455, 0.4661, 0.2879, 0.4661, 0.2744, 0.4115, 0.3185, 0.4115, 0.2879, 0.4661, 0.2304, 0.4661, 0.2304, 0.4115, 0.2744, 0.4115, 0.2304, 0.4661, 0.1728, 0.4661, 0.1863, 0.4115, 0.2304, 0.4115, 0.1728, 0.4661, 0.1152, 0.4661, 0.1422, 0.4115, 0.1863, 0.4115, 0.1152, 0.4661, 0.05759, 0.4661, 0.09809, 0.4115, 0.1422, 0.4115, 0.8816, 0.3655, 0.9211, 0.3655, 0.9211, 0.4237, 0.8816, 0.4237, 0.8816, 0.4237, 0.9211, 0.4237, 0.9211, 0.482, 0.8816, 0.482, 0.8816, 0.482, 0.9211, 0.482, 0.9211, 0.5403, 0.8816, 0.5403, 0.8816, 0.5403, 0.9211, 0.5403, 0.9211, 0.5985, 0.8816, 0.5985, 0.8816, 0.5985, 0.9211, 0.5985, 0.9211, 0.6568, 0.8816, 0.6568, 0.8816, 0.6568, 0.9211, 0.6568, 0.9211, 0.7151, 0.8816, 0.7151, 0.8816, 0.7151, 0.9211, 0.7151, 0.9211, 0.7733, 0.8816, 0.7733, 0.8421, 0.3655, 0.8816, 0.3655, 0.8816, 0.4237, 0.8421, 0.4237, 0.8421, 0.4237, 0.8816, 0.4237, 0.8816, 0.482, 0.8421, 0.482, 0.8421, 0.482, 0.8816, 0.482, 0.8816, 0.5403, 0.8421, 0.5403, 0.8421, 0.5403, 0.8816, 0.5403, 0.8816, 0.5985, 0.8421, 0.5985, 0.8421, 0.5985, 0.8816, 0.5985, 0.8816, 0.6568, 0.8421, 0.6568, 0.8421, 0.6568, 0.8816, 0.6568, 0.8816, 0.7151, 0.8421, 0.7151, 0.8421, 0.7151, 0.8816, 0.7151, 0.8816, 0.7733, 0.8421, 0.7733, 0.3026, 0.8859, 0.2664, 0.8859, 0.2664, 0.459, 0.3026, 0.459, 0.4327, 0.4376, 0.3832, 0.3876, 0.3832, 0.06072, 0.4327, 0.01067, 0.3601, 0.8859, 0.3239, 0.8859, 0.3239, 0.459, 0.3601, 0.459, 0.8229, 0.7404, 0.8229, 0.7937, 0.7868, 0.7937, 0.7868, 0.7404, 0.8443, 0.4202, 0.8443, 0.3668, 0.8804, 0.3668, 0.8804, 0.4202, 0.01067, 0.459, 0.1557, 0.459, 0.1557, 0.7858, 0.01067, 0.7858, 0.06343, 0.01067, 0.1005, 0.06072, 0.06014, 0.06072, 0.01067, 0.01067, 0.3799, 0.4376, 0.3428, 0.3876, 0.3832, 0.3876, 0.4327, 0.4376, 0.01067, 0.01067, 0.06014, 0.06072, 0.06014, 0.3876, 0.01067, 0.4376, 0.454, 0.3036, 0.4873, 0.278, 0.4873, 0.3113, 0.454, 0.3454, 0.7654, 0.4076, 0.6878, 0.4076, 0.6974, 0.3668, 0.7654, 0.3668, 0.5991, 0.4076, 0.4637, 0.4076, 0.454, 0.3668, 0.5991, 0.3668, 0.2451, 0.7858, 0.177, 0.7858, 0.177, 0.459, 0.2451, 0.459, 0.5623, 0.715, 0.5955, 0.715, 0.5955, 0.9753, 0.5623, 0.9753, 0.7809, 0.01067, 0.7476, 0.04477, 0.4873, 0.04477, 0.454, 0.01067, 0.454, 0.3454, 0.4873, 0.3113, 0.7476, 0.3113, 0.7809, 0.3454, 0.7809, 0.05252, 0.7476, 0.07809, 0.7476, 0.04477, 0.7809, 0.01067, 0.7232, 0.715, 0.7374, 0.715, 0.7374, 0.9753, 0.7232, 0.9753, 0.4139, 0.4993, 0.3973, 0.5197, 0.3814, 0.459, 0.4139, 0.4659, 0.4865, 0.7484, 0.4699, 0.728, 0.454, 0.7219, 0.4865, 0.715, 0.541, 0.9753, 0.5078, 0.9753, 0.5078, 0.715, 0.541, 0.715, 0.4865, 0.9824, 0.454, 0.9893, 0.4699, 0.9286, 0.4865, 0.949, 0.4865, 0.949, 0.4699, 0.9286, 0.454, 0.9225, 0.4865, 0.9156, 0.4865, 0.9156, 0.454, 0.9225, 0.4699, 0.8617, 0.4865, 0.8821, 0.4865, 0.8821, 0.4699, 0.8617, 0.454, 0.8556, 0.4865, 0.8487, 0.4865, 0.8487, 0.454, 0.8556, 0.4699, 0.7949, 0.4865, 0.8153, 0.4865, 0.8153, 0.4699, 0.7949, 0.454, 0.7888, 0.4865, 0.7819, 0.4865, 0.7819, 0.454, 0.7888, 0.4699, 0.728, 0.4865, 0.7484, 0.4139, 0.7333, 0.3814, 0.7264, 0.3973, 0.7203, 0.4139, 0.6999, 0.4139, 0.6999, 0.3973, 0.7203, 0.3814, 0.6595, 0.4139, 0.6665, 0.4139, 0.6665, 0.3814, 0.6595, 0.3973, 0.6534, 0.4139, 0.633, 0.4139, 0.633, 0.3973, 0.6534, 0.3814, 0.5927, 0.4139, 0.5996, 0.4139, 0.5996, 0.3814, 0.5927, 0.3973, 0.5866, 0.4139, 0.5662, 0.4139, 0.5662, 0.3973, 0.5866, 0.3814, 0.5258, 0.4139, 0.5328, 0.4139, 0.5328, 0.3814, 0.5258, 0.3973, 0.5197, 0.4139, 0.4993, 0.9018, 0.3668, 0.9611, 0.3668, 0.9611, 0.6271, 0.9018, 0.6271, 0.6878, 0.715, 0.7019, 0.715, 0.7019, 0.9753, 0.6878, 0.9753, 0.9422, 0.271, 0.8829, 0.271, 0.8829, 0.01067, 0.9422, 0.01067, 0.6664, 0.9753, 0.6523, 0.9753, 0.6523, 0.715, 0.6664, 0.715, 0.9018, 0.6484, 0.9611, 0.6484, 0.9611, 0.9087, 0.9018, 0.9087, 0.6168, 0.715, 0.631, 0.715, 0.631, 0.9753, 0.6168, 0.9753, 0.8022, 0.01067, 0.8616, 0.01067, 0.8616, 0.271, 0.8022, 0.271, 0.7809, 0.3454, 0.7476, 0.3113, 0.7476, 0.278, 0.7809, 0.3036, 0.7809, 0.3036, 0.7476, 0.278, 0.7476, 0.2447, 0.7809, 0.2617, 0.7809, 0.2617, 0.7476, 0.2447, 0.7476, 0.2114, 0.7809, 0.2199, 0.7809, 0.2199, 0.7476, 0.2114, 0.7476, 0.1781, 0.7809, 0.1781, 0.7809, 0.1781, 0.7476, 0.1781, 0.7476, 0.1447, 0.7809, 0.1362, 0.7809, 0.1362, 0.7476, 0.1447, 0.7476, 0.1114, 0.7809, 0.09437, 0.7809, 0.09437, 0.7476, 0.1114, 0.7476, 0.07809, 0.7809, 0.05252, 0.5991, 0.6937, 0.531, 0.6937, 0.5214, 0.6528, 0.5991, 0.6528, 0.5991, 0.6528, 0.5214, 0.6528, 0.5118, 0.6119, 0.5991, 0.6119, 0.5991, 0.6119, 0.5118, 0.6119, 0.5021, 0.5711, 0.5991, 0.5711, 0.5991, 0.5711, 0.5021, 0.5711, 0.4925, 0.5302, 0.5991, 0.5302, 0.5991, 0.5302, 0.4925, 0.5302, 0.4829, 0.4894, 0.5991, 0.4894, 0.5991, 0.4894, 0.4829, 0.4894, 0.4733, 0.4485, 0.5991, 0.4485, 0.5991, 0.4485, 0.4733, 0.4485, 0.4637, 0.4076, 0.5991, 0.4076, 0.7654, 0.6937, 0.6204, 0.6937, 0.63, 0.6528, 0.7654, 0.6528, 0.7654, 0.6528, 0.63, 0.6528, 0.6397, 0.6119, 0.7654, 0.6119, 0.7654, 0.6119, 0.6397, 0.6119, 0.6493, 0.5711, 0.7654, 0.5711, 0.7654, 0.5711, 0.6493, 0.5711, 0.6589, 0.5302, 0.7654, 0.5302, 0.7654, 0.5302, 0.6589, 0.5302, 0.6685, 0.4894, 0.7654, 0.4894, 0.7654, 0.4894, 0.6685, 0.4894, 0.6781, 0.4485, 0.7654, 0.4485, 0.7654, 0.4485, 0.6781, 0.4485, 0.6878, 0.4076, 0.7654, 0.4076, 0.454, 0.01067, 0.4873, 0.04477, 0.4873, 0.07809, 0.454, 0.05252, 0.454, 0.05252, 0.4873, 0.07809, 0.4873, 0.1114, 0.454, 0.09437, 0.454, 0.09437, 0.4873, 0.1114, 0.4873, 0.1447, 0.454, 0.1362, 0.454, 0.1362, 0.4873, 0.1447, 0.4873, 0.1781, 0.454, 0.1781, 0.454, 0.1781, 0.4873, 0.1781, 0.4873, 0.2114, 0.454, 0.2199, 0.454, 0.2199, 0.4873, 0.2114, 0.4873, 0.2447, 0.454, 0.2617, 0.454, 0.2617, 0.4873, 0.2447, 0.4873, 0.278, 0.454, 0.3036, 0.01067, 0.4376, 0.06014, 0.3876, 0.1005, 0.3876, 0.06343, 0.4376, 0.06343, 0.4376, 0.1005, 0.3876, 0.1409, 0.3876, 0.1162, 0.4376, 0.1162, 0.4376, 0.1409, 0.3876, 0.1813, 0.3876, 0.1689, 0.4376, 0.1689, 0.4376, 0.1813, 0.3876, 0.2217, 0.3876, 0.2217, 0.4376, 0.2217, 0.4376, 0.2217, 0.3876, 0.2621, 0.3876, 0.2744, 0.4376, 0.2744, 0.4376, 0.2621, 0.3876, 0.3024, 0.3876, 0.3272, 0.4376, 0.3272, 0.4376, 0.3024, 0.3876, 0.3428, 0.3876, 0.3799, 0.4376, 0.4327, 0.01067, 0.3832, 0.06072, 0.3428, 0.06072, 0.3799, 0.01067, 0.3799, 0.01067, 0.3428, 0.06072, 0.3024, 0.06072, 0.3272, 0.01067, 0.3272, 0.01067, 0.3024, 0.06072, 0.2621, 0.06072, 0.2744, 0.01067, 0.2744, 0.01067, 0.2621, 0.06072, 0.2217, 0.06072, 0.2217, 0.01067, 0.2217, 0.01067, 0.2217, 0.06072, 0.1813, 0.06072, 0.1689, 0.01067, 0.1689, 0.01067, 0.1813, 0.06072, 0.1409, 0.06072, 0.1162, 0.01067, 0.1162, 0.01067, 0.1409, 0.06072, 0.1005, 0.06072, 0.06343, 0.01067, 0.8443, 0.7937, 0.8443, 0.7404, 0.8804, 0.7404, 0.8804, 0.7937, 0.8443, 0.7404, 0.8443, 0.687, 0.8804, 0.687, 0.8804, 0.7404, 0.8443, 0.687, 0.8443, 0.6336, 0.8804, 0.6336, 0.8804, 0.687, 0.8443, 0.6336, 0.8443, 0.5803, 0.8804, 0.5803, 0.8804, 0.6336, 0.8443, 0.5803, 0.8443, 0.5269, 0.8804, 0.5269, 0.8804, 0.5803, 0.8443, 0.5269, 0.8443, 0.4735, 0.8804, 0.4735, 0.8804, 0.5269, 0.8443, 0.4735, 0.8443, 0.4202, 0.8804, 0.4202, 0.8804, 0.4735, 0.8229, 0.3668, 0.8229, 0.4202, 0.7868, 0.4202, 0.7868, 0.3668, 0.8229, 0.4202, 0.8229, 0.4735, 0.7868, 0.4735, 0.7868, 0.4202, 0.8229, 0.4735, 0.8229, 0.5269, 0.7868, 0.5269, 0.7868, 0.4735, 0.8229, 0.5269, 0.8229, 0.5803, 0.7868, 0.5803, 0.7868, 0.5269, 0.8229, 0.5803, 0.8229, 0.6336, 0.7868, 0.6336, 0.7868, 0.5803, 0.8229, 0.6336, 0.8229, 0.687, 0.7868, 0.687, 0.7868, 0.6336, 0.8229, 0.687, 0.8229, 0.7404, 0.7868, 0.7404, 0.7868, 0.687, 0.1733, 0.6904, 0.1733, 0.7637, 0.1199, 0.7637, 0.1199, 0.6904, 0.1035, 0.6645, 0.1035, 0.7378, 0.05011, 0.7378, 0.05011, 0.6645, 0.05011, 0.7378, 0.0618, 0.8024, 0.01993, 0.8024, 0.008239, 0.7378, 0.05011, 0.6645, 0.05011, 0.7378, 0.008239, 0.7378, 0.008238, 0.6645, 0.3093, 0.6938, 0.3093, 0.6259, 0.3622, 0.6259, 0.3622, 0.6938, 0.1035, 0.7378, 0.1035, 0.8024, 0.0618, 0.8024, 0.05011, 0.7378, 0.1199, 0.6904, 0.1316, 0.6259, 0.1733, 0.6259, 0.1733, 0.6904, 0.2928, 0.6259, 0.2928, 0.6938, 0.2638, 0.6938, 0.2638, 0.6259, 0.2251, 0.6259, 0.2638, 0.6259, 0.2638, 0.6938, 0.2251, 0.6938, 0.1733, 0.7637, 0.1733, 0.8024, 0.1504, 0.8024, 0.1199, 0.7637, 0.05011, 0.6645, 0.08061, 0.6259, 0.1035, 0.6259, 0.1035, 0.6645, 0.06916, 0.6094, 0.008238, 0.6094, 0.008239, 0.1259, 0.06916, 0.1259, 0.7246, 0.4918, 0.5374, 0.4918, 0.5374, 0.008238, 0.7246, 0.008238, 0.2563, 0.6094, 0.06916, 0.6094, 0.06916, 0.1259, 0.2563, 0.1259, 0.46, 0.6094, 0.46, 0.1259, 0.5209, 0.1259, 0.5209, 0.6094, 0.9282, 0.008238, 0.9282, 0.4918, 0.741, 0.4918, 0.741, 0.008238, 0.2728, 0.6094, 0.2728, 0.1259, 0.46, 0.1259, 0.46, 0.6094, 0.4024, 0.6299, 0.4024, 0.7492, 0.3786, 0.7452, 0.3786, 0.6259, 0.568, 0.7224, 0.5374, 0.7224, 0.5374, 0.6236, 0.568, 0.6236, 0.741, 0.5082, 0.7651, 0.5082, 0.7651, 0.9918, 0.741, 0.9918, 0.2086, 0.813, 0.1898, 0.8371, 0.1898, 0.65, 0.2086, 0.6259, 0.7154, 0.8378, 0.6848, 0.8378, 0.5374, 0.7224, 0.568, 0.7224, 0.9688, 0.4918, 0.9447, 0.4918, 0.9447, 0.008238, 0.9688, 0.008238, 0.7982, 0.5082, 0.8149, 0.5339, 0.7982, 0.7203, 0.7816, 0.6947, 0.568, 0.6236, 0.5374, 0.6236, 0.6848, 0.5082, 0.7154, 0.5082, 0.4591, 0.6259, 0.4897, 0.6259, 0.4897, 0.6601, 0.4591, 0.6601, 0.46, 0.1259, 0.4799, 0.008238, 0.501, 0.008239, 0.5209, 0.1259, 0.4426, 0.6299, 0.4426, 0.7492, 0.4189, 0.7452, 0.4189, 0.6259, 0.008239, 0.1259, 0.02814, 0.008239, 0.04925, 0.008238, 0.06916, 0.1259])
me_cube.materials.append(mat_body)
me_cube.materials.append(mat_engine_light)
me_cube.materials.append(mat_wing_top)
me_cube.materials.append(mat_vent_right)
me_cube.materials.append(mat_vent_left)
me_cube.materials.append(mat_wing_bot)
me_cube.use_remesh_preserve_volume = False
me_cube.use_remesh_preserve_attributes = False
me_cube.use_mirror_vertex_groups = False
me_cube.update()

# ---- objects
ob_body = bpy.data.objects.new('body', me_cube)

# ---- transforms, parenting, visibility, modifiers, constraints
ob_body.location = (2.258e-07, 0.7899, 1.881)
ob_body.lock_rotations_4d = False
ob_body.empty_display_type = 'ARROWS'
ob_body.lineart.crease_threshold = 0.0

# ---- collection membership
col_collection_1.objects.link(ob_body)

# ---- scene / render settings (as saved in the file)
scene.frame_start = 1; scene.frame_end = 250; scene.frame_set(1)
scene.render.engine = 'CYCLES'
scene.render.resolution_percentage = 50
scene.render.dither_intensity = 0.0
scene.cycles.use_denoising = False
scene.cycles.samples = 128
scene.cycles.sampling_pattern = 'TABULATED_SOBOL'
scene.cycles.use_adaptive_sampling = False
scene.cycles.use_light_tree = False
scene.cycles.blur_glossy = 0.0
scene.cycles.sample_clamp_indirect = 0.0
scene.view_settings.view_transform = 'Standard'
bpy.context.view_layer.update()

# ---- added for rendering (the .blend has no active camera and no usable light): camera, sun
cam_auto = bpy.data.cameras.new('AutoCamera')
cam_auto.lens = 50.0
cam_auto.sensor_width = 36.0
cam_auto.clip_end = 1000.0
ob_auto_camera = bpy.data.objects.new('AutoCamera', cam_auto)
scene.collection.objects.link(ob_auto_camera)
ob_auto_camera.location = (6.66556, -7.35155, 7.21349)
ob_auto_camera.rotation_euler = (1.09748, -7.21219e-08, 0.694738)
scene.camera = ob_auto_camera
light_auto_sun = bpy.data.lights.new('AutoSun', 'SUN')
light_auto_sun.energy = 3.0
light_auto_sun.angle = 0.0523599
ob_auto_sun = bpy.data.objects.new('AutoSun', light_auto_sun)
scene.collection.objects.link(ob_auto_sun)
ob_auto_sun.rotation_euler = (0.872665, 0.174533, 0.523599)
bpy.context.view_layer.update()
